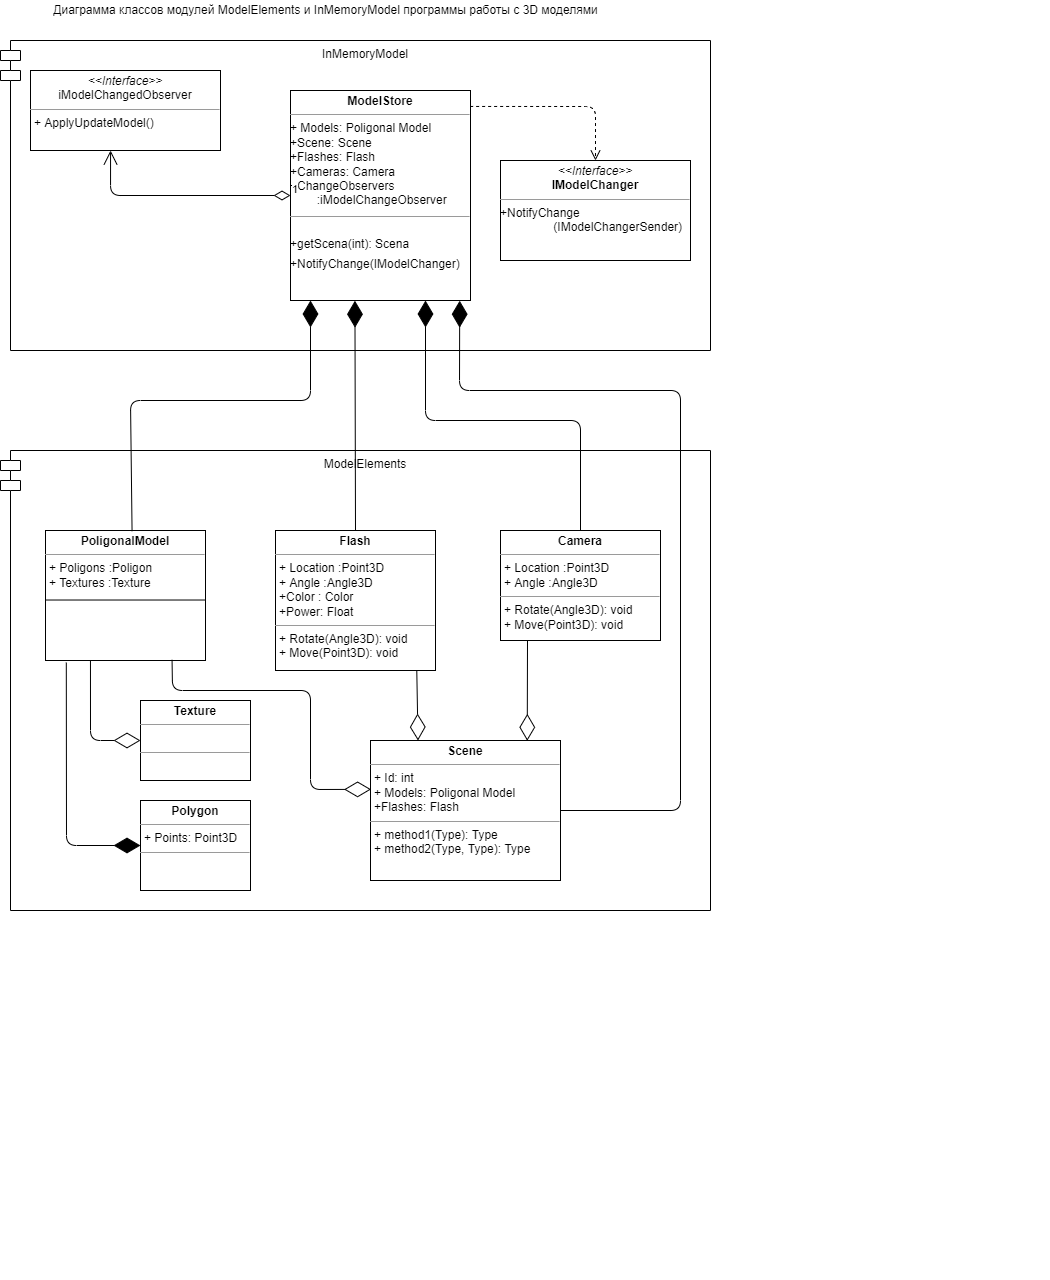

The diagram above was exported from draw.io. Its source (the exported page's mxGraphModel, read from the mxfile embedded in the PNG):
<mxGraphModel dx="1027" dy="455" grid="1" gridSize="10" guides="1" tooltips="1" connect="1" arrows="1" fold="1" page="1" pageScale="1" pageWidth="827" pageHeight="1169" math="0" shadow="0">
  <root>
    <mxCell id="0" />
    <mxCell id="1" parent="0" />
    <mxCell id="2" value="InMemoryModel" style="shape=module;align=left;spacingLeft=20;align=center;verticalAlign=top;" vertex="1" parent="1">
      <mxGeometry x="90" y="60" width="710" height="310" as="geometry" />
    </mxCell>
    <mxCell id="3" value="ModelElements" style="shape=module;align=left;spacingLeft=20;align=center;verticalAlign=top;" vertex="1" parent="1">
      <mxGeometry x="90" y="470" width="710" height="460" as="geometry" />
    </mxCell>
    <mxCell id="4" value="&lt;p style=&quot;margin: 0px ; margin-top: 4px ; text-align: center&quot;&gt;&lt;i&gt;&amp;lt;&amp;lt;Interface&amp;gt;&amp;gt;&lt;/i&gt;&lt;br&gt;&lt;span style=&quot;text-align: left&quot;&gt;iModelChangedObserver&lt;/span&gt;&lt;br&gt;&lt;/p&gt;&lt;hr size=&quot;1&quot;&gt;&lt;p style=&quot;margin: 0px ; margin-left: 4px&quot;&gt;+ ApplyUpdateModel()&lt;/p&gt;" style="verticalAlign=top;align=left;overflow=fill;fontSize=12;fontFamily=Helvetica;html=1;" vertex="1" parent="1">
      <mxGeometry x="120" y="90" width="190" height="80" as="geometry" />
    </mxCell>
    <mxCell id="5" value="&lt;p style=&quot;margin: 0px ; margin-top: 4px ; text-align: center&quot;&gt;&lt;b&gt;ModelStore&lt;/b&gt;&lt;/p&gt;&lt;hr size=&quot;1&quot;&gt;+ Models: Poligonal Model&lt;br&gt;+Scene: Scene&lt;br&gt;+Flashes: Flash&lt;br&gt;+Cameras: Camera&lt;br&gt;+ChangeObservers &lt;br&gt;&lt;span&gt;&#09;&lt;/span&gt;&lt;span style=&quot;white-space: pre&quot;&gt;&#09;&lt;/span&gt;:iModelChangeObserver&lt;br&gt;&lt;div style=&quot;height: 2px&quot;&gt;&lt;/div&gt;&lt;hr size=&quot;1&quot;&gt;&lt;div style=&quot;height: 2px&quot;&gt;&lt;br&gt;&lt;/div&gt;&lt;div style=&quot;height: 2px&quot;&gt;&lt;br&gt;&lt;/div&gt;&lt;div style=&quot;height: 2px&quot;&gt;&lt;br&gt;&lt;/div&gt;&lt;div style=&quot;height: 2px&quot;&gt;&lt;br&gt;&lt;/div&gt;&lt;div style=&quot;height: 2px&quot;&gt;&lt;br&gt;&lt;/div&gt;&lt;div style=&quot;height: 2px&quot;&gt;&lt;br&gt;&lt;/div&gt;&lt;div style=&quot;height: 2px&quot;&gt;&lt;br&gt;&lt;/div&gt;&lt;div style=&quot;height: 2px&quot;&gt;+getScena(int): Scena&amp;nbsp;&lt;/div&gt;&lt;div style=&quot;height: 2px&quot;&gt;&lt;br&gt;&lt;/div&gt;&lt;div style=&quot;height: 2px&quot;&gt;&lt;br&gt;&lt;/div&gt;&lt;div style=&quot;height: 2px&quot;&gt;&lt;br&gt;&lt;/div&gt;&lt;div style=&quot;height: 2px&quot;&gt;&lt;br&gt;&lt;/div&gt;&lt;div style=&quot;height: 2px&quot;&gt;&lt;br&gt;&lt;/div&gt;&lt;div style=&quot;height: 2px&quot;&gt;&lt;br&gt;&lt;/div&gt;&lt;div style=&quot;height: 2px&quot;&gt;&lt;br&gt;&lt;/div&gt;&lt;div style=&quot;height: 2px&quot;&gt;&lt;br&gt;&lt;/div&gt;&lt;div style=&quot;height: 2px&quot;&gt;&lt;br&gt;&lt;/div&gt;&lt;div style=&quot;height: 2px&quot;&gt;+NotifyChange(IModelChanger)&lt;br&gt;&lt;/div&gt;" style="verticalAlign=top;align=left;overflow=fill;fontSize=12;fontFamily=Helvetica;html=1;" vertex="1" parent="1">
      <mxGeometry x="380" y="110" width="180" height="210" as="geometry" />
    </mxCell>
    <mxCell id="6" value="&lt;p style=&quot;margin: 0px ; margin-top: 4px ; text-align: center&quot;&gt;&lt;i&gt;&amp;lt;&amp;lt;Interface&amp;gt;&amp;gt;&lt;/i&gt;&lt;br&gt;&lt;b&gt;IModelChanger&lt;/b&gt;&lt;/p&gt;&lt;hr size=&quot;1&quot;&gt;&lt;p style=&quot;margin: 0px ; margin-left: 4px&quot;&gt;&lt;/p&gt;+NotifyChange&lt;br&gt;&lt;span style=&quot;white-space: pre&quot;&gt;&#09;&lt;/span&gt;&lt;span style=&quot;white-space: pre&quot;&gt;&#09;&lt;/span&gt;(IModelChangerSender)&lt;p style=&quot;margin: 0px ; margin-left: 4px&quot;&gt;&lt;br&gt;&lt;/p&gt;" style="verticalAlign=top;align=left;overflow=fill;fontSize=12;fontFamily=Helvetica;html=1;" vertex="1" parent="1">
      <mxGeometry x="590" y="180" width="190" height="100" as="geometry" />
    </mxCell>
    <mxCell id="7" value="&lt;p style=&quot;margin: 0px ; margin-top: 4px ; text-align: center&quot;&gt;&lt;b&gt;PoligonalModel&lt;/b&gt;&lt;/p&gt;&lt;hr size=&quot;1&quot;&gt;&lt;p style=&quot;margin: 0px ; margin-left: 4px&quot;&gt;+ Poligons :Poligon&lt;/p&gt;&lt;p style=&quot;margin: 0px ; margin-left: 4px&quot;&gt;+ Textures :Texture&lt;/p&gt;" style="verticalAlign=top;align=left;overflow=fill;fontSize=12;fontFamily=Helvetica;html=1;" vertex="1" parent="1">
      <mxGeometry x="135" y="550" width="160" height="130" as="geometry" />
    </mxCell>
    <mxCell id="8" value="&lt;p style=&quot;margin: 0px ; margin-top: 4px ; text-align: center&quot;&gt;&lt;b&gt;Flash&lt;/b&gt;&lt;/p&gt;&lt;hr size=&quot;1&quot;&gt;&lt;p style=&quot;margin: 0px ; margin-left: 4px&quot;&gt;+ Location :Point3D&lt;/p&gt;&lt;p style=&quot;margin: 0px ; margin-left: 4px&quot;&gt;+ Angle :Angle3D&lt;/p&gt;&lt;p style=&quot;margin: 0px ; margin-left: 4px&quot;&gt;+Color : Color&lt;/p&gt;&lt;p style=&quot;margin: 0px ; margin-left: 4px&quot;&gt;+Power: Float&lt;/p&gt;&lt;hr size=&quot;1&quot;&gt;&lt;p style=&quot;margin: 0px ; margin-left: 4px&quot;&gt;+ Rotate(Angle3D): void&lt;/p&gt;&lt;p style=&quot;margin: 0px ; margin-left: 4px&quot;&gt;+ Move(Point3D): void&lt;/p&gt;" style="verticalAlign=top;align=left;overflow=fill;fontSize=12;fontFamily=Helvetica;html=1;" vertex="1" parent="1">
      <mxGeometry x="365" y="550" width="160" height="140" as="geometry" />
    </mxCell>
    <mxCell id="9" value="&lt;p style=&quot;margin: 0px ; margin-top: 4px ; text-align: center&quot;&gt;&lt;b&gt;Camera&lt;/b&gt;&lt;/p&gt;&lt;hr size=&quot;1&quot;&gt;&lt;p style=&quot;margin: 0px 0px 0px 4px&quot;&gt;+ Location :Point3D&lt;/p&gt;&lt;p style=&quot;margin: 0px 0px 0px 4px&quot;&gt;+ Angle :Angle3D&lt;/p&gt;&lt;hr size=&quot;1&quot;&gt;&lt;p style=&quot;margin: 0px 0px 0px 4px&quot;&gt;+ Rotate(Angle3D): void&lt;/p&gt;&lt;p style=&quot;margin: 0px 0px 0px 4px&quot;&gt;+ Move(Point3D): void&lt;/p&gt;" style="verticalAlign=top;align=left;overflow=fill;fontSize=12;fontFamily=Helvetica;html=1;" vertex="1" parent="1">
      <mxGeometry x="590" y="550" width="160" height="110" as="geometry" />
    </mxCell>
    <mxCell id="10" value="&lt;p style=&quot;margin: 0px ; margin-top: 4px ; text-align: center&quot;&gt;&lt;b&gt;Scene&lt;/b&gt;&lt;/p&gt;&lt;hr size=&quot;1&quot;&gt;&lt;p style=&quot;margin: 0px ; margin-left: 4px&quot;&gt;+ Id: int&lt;/p&gt;&lt;p style=&quot;margin: 0px ; margin-left: 4px&quot;&gt;+ Models: Poligonal Model&lt;br&gt;&lt;/p&gt;&lt;p style=&quot;margin: 0px ; margin-left: 4px&quot;&gt;+Flashes: Flash&lt;br&gt;&lt;/p&gt;&lt;hr size=&quot;1&quot;&gt;&lt;p style=&quot;margin: 0px ; margin-left: 4px&quot;&gt;+ method1(Type): Type&lt;/p&gt;&lt;p style=&quot;margin: 0px ; margin-left: 4px&quot;&gt;+ method2(Type, Type): Type&lt;br&gt;&lt;/p&gt;" style="verticalAlign=top;align=left;overflow=fill;fontSize=12;fontFamily=Helvetica;html=1;" vertex="1" parent="1">
      <mxGeometry x="460" y="760" width="190" height="140" as="geometry" />
    </mxCell>
    <mxCell id="13" value="&lt;p style=&quot;margin: 0px ; margin-top: 4px ; text-align: center&quot;&gt;&lt;b&gt;Polygon&lt;/b&gt;&lt;/p&gt;&lt;hr size=&quot;1&quot;&gt;&lt;p style=&quot;margin: 0px ; margin-left: 4px&quot;&gt;+ Points: Point3D&lt;/p&gt;&lt;hr size=&quot;1&quot;&gt;&lt;p style=&quot;margin: 0px ; margin-left: 4px&quot;&gt;&lt;br&gt;&lt;/p&gt;" style="verticalAlign=top;align=left;overflow=fill;fontSize=12;fontFamily=Helvetica;html=1;" vertex="1" parent="1">
      <mxGeometry x="230" y="820" width="110" height="90" as="geometry" />
    </mxCell>
    <mxCell id="14" value="&lt;p style=&quot;margin: 0px ; margin-top: 4px ; text-align: center&quot;&gt;&lt;b&gt;Texture&lt;/b&gt;&lt;/p&gt;&lt;hr size=&quot;1&quot;&gt;&lt;p style=&quot;margin: 0px ; margin-left: 4px&quot;&gt;&lt;br&gt;&lt;/p&gt;&lt;hr size=&quot;1&quot;&gt;&lt;p style=&quot;margin: 0px ; margin-left: 4px&quot;&gt;&lt;br&gt;&lt;/p&gt;" style="verticalAlign=top;align=left;overflow=fill;fontSize=12;fontFamily=Helvetica;html=1;" vertex="1" parent="1">
      <mxGeometry x="230" y="720" width="110" height="80" as="geometry" />
    </mxCell>
    <mxCell id="20" value="" style="html=1;verticalAlign=bottom;endArrow=open;dashed=1;endSize=8;entryX=0.5;entryY=0;entryDx=0;entryDy=0;exitX=0.998;exitY=0.076;exitDx=0;exitDy=0;exitPerimeter=0;" edge="1" parent="1" source="5" target="6">
      <mxGeometry relative="1" as="geometry">
        <mxPoint x="630" y="150" as="sourcePoint" />
        <mxPoint x="550" y="150" as="targetPoint" />
        <Array as="points">
          <mxPoint x="685" y="126" />
        </Array>
      </mxGeometry>
    </mxCell>
    <mxCell id="21" value="1" style="endArrow=open;html=1;endSize=12;startArrow=diamondThin;startSize=14;startFill=0;edgeStyle=orthogonalEdgeStyle;align=left;verticalAlign=bottom;" edge="1" parent="1" target="4">
      <mxGeometry x="-1" y="3" relative="1" as="geometry">
        <mxPoint x="380" y="215" as="sourcePoint" />
        <mxPoint x="330" y="270" as="targetPoint" />
        <Array as="points">
          <mxPoint x="200" y="215" />
        </Array>
      </mxGeometry>
    </mxCell>
    <mxCell id="25" value="" style="endArrow=none;html=1;edgeStyle=orthogonalEdgeStyle;" edge="1" parent="1">
      <mxGeometry relative="1" as="geometry">
        <mxPoint x="135" y="619.52" as="sourcePoint" />
        <mxPoint x="295" y="619.52" as="targetPoint" />
      </mxGeometry>
    </mxCell>
    <mxCell id="28" value="" style="endArrow=diamondThin;endFill=1;endSize=24;html=1;exitX=0.541;exitY=0.005;exitDx=0;exitDy=0;exitPerimeter=0;" edge="1" parent="1" source="7">
      <mxGeometry width="160" relative="1" as="geometry">
        <mxPoint x="270" y="330" as="sourcePoint" />
        <mxPoint x="400" y="320" as="targetPoint" />
        <Array as="points">
          <mxPoint x="220" y="420" />
          <mxPoint x="400" y="420" />
        </Array>
      </mxGeometry>
    </mxCell>
    <mxCell id="29" value="" style="endArrow=diamondThin;endFill=1;endSize=24;html=1;exitX=0.5;exitY=0;exitDx=0;exitDy=0;entryX=0.358;entryY=1.001;entryDx=0;entryDy=0;entryPerimeter=0;" edge="1" parent="1" source="8" target="5">
      <mxGeometry width="160" relative="1" as="geometry">
        <mxPoint x="280" y="430" as="sourcePoint" />
        <mxPoint x="440" y="430" as="targetPoint" />
      </mxGeometry>
    </mxCell>
    <mxCell id="30" value="" style="endArrow=diamondThin;endFill=1;endSize=24;html=1;entryX=0.75;entryY=1;entryDx=0;entryDy=0;exitX=0.5;exitY=0;exitDx=0;exitDy=0;" edge="1" parent="1" source="9" target="5">
      <mxGeometry width="160" relative="1" as="geometry">
        <mxPoint x="280" y="430" as="sourcePoint" />
        <mxPoint x="440" y="430" as="targetPoint" />
        <Array as="points">
          <mxPoint x="670" y="440" />
          <mxPoint x="515" y="440" />
        </Array>
      </mxGeometry>
    </mxCell>
    <mxCell id="31" value="" style="endArrow=diamondThin;endFill=1;endSize=24;html=1;exitX=1;exitY=0.5;exitDx=0;exitDy=0;entryX=0.94;entryY=1.001;entryDx=0;entryDy=0;entryPerimeter=0;" edge="1" parent="1" source="10" target="5">
      <mxGeometry width="160" relative="1" as="geometry">
        <mxPoint x="280" y="720" as="sourcePoint" />
        <mxPoint x="440" y="720" as="targetPoint" />
        <Array as="points">
          <mxPoint x="770" y="830" />
          <mxPoint x="770" y="410" />
          <mxPoint x="549" y="410" />
        </Array>
      </mxGeometry>
    </mxCell>
    <mxCell id="32" value="" style="endArrow=diamondThin;endFill=0;endSize=24;html=1;entryX=0;entryY=0.5;entryDx=0;entryDy=0;exitX=0.281;exitY=1;exitDx=0;exitDy=0;exitPerimeter=0;" edge="1" parent="1" source="7" target="14">
      <mxGeometry width="160" relative="1" as="geometry">
        <mxPoint x="180" y="690" as="sourcePoint" />
        <mxPoint x="440" y="720" as="targetPoint" />
        <Array as="points">
          <mxPoint x="180" y="760" />
        </Array>
      </mxGeometry>
    </mxCell>
    <mxCell id="33" value="" style="endArrow=diamondThin;endFill=1;endSize=24;html=1;entryX=0;entryY=0.5;entryDx=0;entryDy=0;exitX=0.13;exitY=1.016;exitDx=0;exitDy=0;exitPerimeter=0;" edge="1" parent="1" source="7" target="13">
      <mxGeometry width="160" relative="1" as="geometry">
        <mxPoint x="280" y="720" as="sourcePoint" />
        <mxPoint x="440" y="720" as="targetPoint" />
        <Array as="points">
          <mxPoint x="156" y="865" />
        </Array>
      </mxGeometry>
    </mxCell>
    <mxCell id="36" value="" style="endArrow=diamondThin;endFill=0;endSize=24;html=1;entryX=0.003;entryY=0.349;entryDx=0;entryDy=0;entryPerimeter=0;exitX=0.791;exitY=0.995;exitDx=0;exitDy=0;exitPerimeter=0;" edge="1" parent="1" source="7" target="10">
      <mxGeometry width="160" relative="1" as="geometry">
        <mxPoint x="280" y="720" as="sourcePoint" />
        <mxPoint x="440" y="720" as="targetPoint" />
        <Array as="points">
          <mxPoint x="262" y="710" />
          <mxPoint x="400" y="710" />
          <mxPoint x="400" y="809" />
        </Array>
      </mxGeometry>
    </mxCell>
    <mxCell id="37" value="" style="endArrow=diamondThin;endFill=0;endSize=24;html=1;entryX=0.25;entryY=0;entryDx=0;entryDy=0;exitX=0.883;exitY=0.998;exitDx=0;exitDy=0;exitPerimeter=0;" edge="1" parent="1" source="8" target="10">
      <mxGeometry width="160" relative="1" as="geometry">
        <mxPoint x="280" y="720" as="sourcePoint" />
        <mxPoint x="440" y="720" as="targetPoint" />
      </mxGeometry>
    </mxCell>
    <mxCell id="38" value="" style="endArrow=diamondThin;endFill=0;endSize=24;html=1;entryX=0.825;entryY=0.002;entryDx=0;entryDy=0;entryPerimeter=0;" edge="1" parent="1" target="10">
      <mxGeometry width="160" relative="1" as="geometry">
        <mxPoint x="617" y="660" as="sourcePoint" />
        <mxPoint x="440" y="720" as="targetPoint" />
      </mxGeometry>
    </mxCell>
    <mxCell id="39" value="Диаграмма классов модулей ModelElements и InMemoryModel программы работы с 3D моделями" style="text;html=1;align=center;verticalAlign=middle;resizable=0;points=[];autosize=1;strokeColor=none;fillColor=none;" vertex="1" parent="1">
      <mxGeometry x="135" y="20" width="560" height="20" as="geometry" />
    </mxCell>
  </root>
</mxGraphModel>